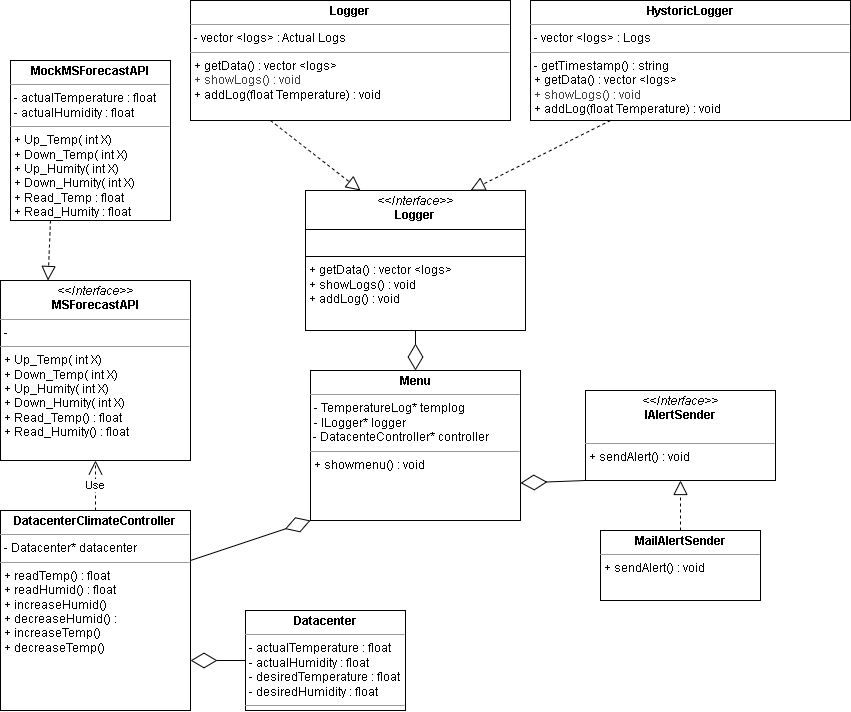

The diagram above was exported from draw.io. Its source (the exported page's mxGraphModel, read from the mxfile embedded in the PNG):
<mxGraphModel dx="1170" dy="938" grid="1" gridSize="10" guides="1" tooltips="1" connect="1" arrows="1" fold="1" page="1" pageScale="1" pageWidth="850" pageHeight="1100" background="#FFFFFF" math="0" shadow="0">
  <root>
    <mxCell id="0" />
    <mxCell id="1" parent="0" />
    <mxCell id="3" value="&lt;p style=&quot;margin:0px;margin-top:4px;text-align:center;&quot;&gt;&lt;b&gt;MockMSForecastAPI&lt;/b&gt;&lt;/p&gt;&lt;hr size=&quot;1&quot;&gt;&lt;p style=&quot;margin:0px;margin-left:4px;&quot;&gt;- actualTemperature : float&lt;/p&gt;&lt;p style=&quot;margin:0px;margin-left:4px;&quot;&gt;- actualHumidity : float&lt;/p&gt;&lt;hr size=&quot;1&quot;&gt;&lt;p style=&quot;margin:0px;margin-left:4px;&quot;&gt;+&amp;nbsp;&lt;span style=&quot;background-color: initial;&quot;&gt;Up_Temp( int X)&lt;/span&gt;&lt;/p&gt;&lt;p style=&quot;margin:0px;margin-left:4px;&quot;&gt;+ Down_Temp( int X)&lt;/p&gt;&lt;p style=&quot;margin:0px;margin-left:4px;&quot;&gt;+ Up_Humity( int X)&lt;/p&gt;&lt;p style=&quot;margin:0px;margin-left:4px;&quot;&gt;+ Down_Humity( int X)&lt;/p&gt;&lt;p style=&quot;margin:0px;margin-left:4px;&quot;&gt;+ Read_Temp : float&lt;/p&gt;&lt;p style=&quot;margin:0px;margin-left:4px;&quot;&gt;+ Read_Humity : float&lt;/p&gt;" style="verticalAlign=top;align=left;overflow=fill;fontSize=12;fontFamily=Helvetica;html=1;" parent="1" vertex="1">
      <mxGeometry x="20" y="80" width="160" height="160" as="geometry" />
    </mxCell>
    <mxCell id="4" value="&lt;p style=&quot;margin:0px;margin-top:4px;text-align:center;&quot;&gt;&lt;i&gt;&amp;lt;&amp;lt;Interface&amp;gt;&amp;gt;&lt;/i&gt;&lt;br&gt;&lt;b&gt;MSForecastAPI&lt;/b&gt;&lt;/p&gt;&lt;hr size=&quot;1&quot;&gt;&lt;p style=&quot;margin:0px;margin-left:4px;&quot;&gt;-&lt;/p&gt;&lt;hr size=&quot;1&quot;&gt;&lt;p style=&quot;margin: 0px 0px 0px 4px;&quot;&gt;+&amp;nbsp;&lt;span style=&quot;background-color: initial;&quot;&gt;Up_Temp( int X)&lt;/span&gt;&lt;/p&gt;&lt;p style=&quot;margin: 0px 0px 0px 4px;&quot;&gt;+ Down_Temp( int X)&lt;/p&gt;&lt;p style=&quot;margin: 0px 0px 0px 4px;&quot;&gt;+ Up_Humity( int X)&lt;/p&gt;&lt;p style=&quot;margin: 0px 0px 0px 4px;&quot;&gt;+ Down_Humity( int X)&lt;/p&gt;&lt;p style=&quot;margin: 0px 0px 0px 4px;&quot;&gt;+ Read_Temp() : float&lt;/p&gt;&lt;p style=&quot;margin: 0px 0px 0px 4px;&quot;&gt;+ Read_Humity() : float&lt;/p&gt;" style="verticalAlign=top;align=left;overflow=fill;fontSize=12;fontFamily=Helvetica;html=1;" parent="1" vertex="1">
      <mxGeometry x="10" y="300" width="190" height="180" as="geometry" />
    </mxCell>
    <mxCell id="5" value="" style="endArrow=block;dashed=1;endFill=0;endSize=12;html=1;exitX=0.25;exitY=1;exitDx=0;exitDy=0;entryX=0.25;entryY=0;entryDx=0;entryDy=0;" parent="1" source="3" target="4" edge="1">
      <mxGeometry width="160" relative="1" as="geometry">
        <mxPoint x="130" y="210" as="sourcePoint" />
        <mxPoint x="290" y="210" as="targetPoint" />
      </mxGeometry>
    </mxCell>
    <mxCell id="6" value="&lt;p style=&quot;margin:0px;margin-top:4px;text-align:center;&quot;&gt;&lt;b&gt;DatacenterClimateController&lt;/b&gt;&lt;/p&gt;&lt;hr size=&quot;1&quot;&gt;&lt;p style=&quot;margin:0px;margin-left:4px;&quot;&gt;- Datacenter* datacenter&lt;/p&gt;&lt;hr size=&quot;1&quot;&gt;&lt;p style=&quot;margin:0px;margin-left:4px;&quot;&gt;+ readTemp() : float&lt;/p&gt;&lt;p style=&quot;margin:0px;margin-left:4px;&quot;&gt;+ readHumid() : float&lt;/p&gt;&lt;p style=&quot;margin:0px;margin-left:4px;&quot;&gt;+ increaseHumid()&lt;/p&gt;&lt;p style=&quot;margin:0px;margin-left:4px;&quot;&gt;+ decreaseHumid() :&lt;/p&gt;&lt;p style=&quot;margin:0px;margin-left:4px;&quot;&gt;+ increaseTemp()&amp;nbsp;&lt;/p&gt;&lt;p style=&quot;margin:0px;margin-left:4px;&quot;&gt;+ decreaseTemp()&lt;/p&gt;" style="verticalAlign=top;align=left;overflow=fill;fontSize=12;fontFamily=Helvetica;html=1;" parent="1" vertex="1">
      <mxGeometry x="10" y="530" width="190" height="200" as="geometry" />
    </mxCell>
    <mxCell id="7" value="Use" style="endArrow=open;endSize=12;dashed=1;html=1;entryX=0.5;entryY=1;entryDx=0;entryDy=0;exitX=0.5;exitY=0;exitDx=0;exitDy=0;" parent="1" source="6" target="4" edge="1">
      <mxGeometry width="160" relative="1" as="geometry">
        <mxPoint x="250" y="280" as="sourcePoint" />
        <mxPoint x="410" y="280" as="targetPoint" />
      </mxGeometry>
    </mxCell>
    <mxCell id="8" value="&lt;p style=&quot;margin:0px;margin-top:4px;text-align:center;&quot;&gt;&lt;b&gt;Logger&lt;/b&gt;&lt;/p&gt;&lt;hr size=&quot;1&quot;&gt;&lt;p style=&quot;margin:0px;margin-left:4px;&quot;&gt;- vector &amp;lt;logs&amp;gt; : Actual Logs&lt;/p&gt;&lt;hr size=&quot;1&quot;&gt;&lt;p style=&quot;margin:0px;margin-left:4px;&quot;&gt;+ getData() : vector &amp;lt;logs&amp;gt;&lt;/p&gt;&lt;p style=&quot;margin:0px;margin-left:4px;&quot;&gt;&lt;span style=&quot;color: rgb(63, 63, 63);&quot;&gt;+ showLogs() : void&lt;/span&gt;&lt;/p&gt;&lt;p style=&quot;margin:0px;margin-left:4px;&quot;&gt;+ addLog(float Temperature) : void&lt;/p&gt;" style="verticalAlign=top;align=left;overflow=fill;fontSize=12;fontFamily=Helvetica;html=1;" parent="1" vertex="1">
      <mxGeometry x="200" y="20" width="320" height="120" as="geometry" />
    </mxCell>
    <mxCell id="13" value="&lt;p style=&quot;margin:0px;margin-top:4px;text-align:center;&quot;&gt;&lt;b&gt;MailAlertSender&lt;/b&gt;&lt;/p&gt;&lt;hr size=&quot;1&quot;&gt;&lt;p style=&quot;margin:0px;margin-left:4px;&quot;&gt;&lt;/p&gt;&lt;p style=&quot;margin:0px;margin-left:4px;&quot;&gt;+ sendAlert() : void&lt;/p&gt;" style="verticalAlign=top;align=left;overflow=fill;fontSize=12;fontFamily=Helvetica;html=1;" parent="1" vertex="1">
      <mxGeometry x="610" y="550" width="160" height="70" as="geometry" />
    </mxCell>
    <mxCell id="14" value="&lt;p style=&quot;margin:0px;margin-top:4px;text-align:center;&quot;&gt;&lt;i&gt;&amp;lt;&amp;lt;Interface&amp;gt;&amp;gt;&lt;/i&gt;&lt;br&gt;&lt;b&gt;IAlertSender&lt;/b&gt;&lt;/p&gt;&lt;p style=&quot;margin:0px;margin-left:4px;&quot;&gt;&lt;br&gt;&lt;/p&gt;&lt;hr size=&quot;1&quot;&gt;&lt;p style=&quot;margin:0px;margin-left:4px;&quot;&gt;+ sendAlert() : void&lt;br&gt;&lt;br&gt;&lt;/p&gt;" style="verticalAlign=top;align=left;overflow=fill;fontSize=12;fontFamily=Helvetica;html=1;" parent="1" vertex="1">
      <mxGeometry x="595" y="410" width="190" height="90" as="geometry" />
    </mxCell>
    <mxCell id="15" value="" style="endArrow=block;dashed=1;endFill=0;endSize=12;html=1;entryX=0.5;entryY=1;entryDx=0;entryDy=0;exitX=0.5;exitY=0;exitDx=0;exitDy=0;" parent="1" source="13" target="14" edge="1">
      <mxGeometry width="160" relative="1" as="geometry">
        <mxPoint x="640" y="420" as="sourcePoint" />
        <mxPoint x="800" y="420" as="targetPoint" />
      </mxGeometry>
    </mxCell>
    <mxCell id="27" value="&lt;p style=&quot;margin:0px;margin-top:4px;text-align:center;&quot;&gt;&lt;b&gt;Datacenter&lt;/b&gt;&lt;/p&gt;&lt;hr size=&quot;1&quot;&gt;&lt;p style=&quot;margin:0px;margin-left:4px;&quot;&gt;- actualTemperature : float&lt;/p&gt;&lt;p style=&quot;margin:0px;margin-left:4px;&quot;&gt;- actualHumidity : float&lt;/p&gt;&lt;p style=&quot;margin:0px;margin-left:4px;&quot;&gt;- desiredTemperature : float&lt;/p&gt;&lt;p style=&quot;margin:0px;margin-left:4px;&quot;&gt;- desiredHumidity : float&lt;/p&gt;&lt;hr size=&quot;1&quot;&gt;&lt;p style=&quot;margin:0px;margin-left:4px;&quot;&gt;&lt;br&gt;&lt;/p&gt;" style="verticalAlign=top;align=left;overflow=fill;fontSize=12;fontFamily=Helvetica;html=1;" parent="1" vertex="1">
      <mxGeometry x="255" y="630" width="160" height="100" as="geometry" />
    </mxCell>
    <mxCell id="28" value="" style="endArrow=diamondThin;endFill=0;endSize=24;html=1;entryX=1;entryY=0.75;entryDx=0;entryDy=0;exitX=0;exitY=0.5;exitDx=0;exitDy=0;" parent="1" source="27" target="6" edge="1">
      <mxGeometry width="160" relative="1" as="geometry">
        <mxPoint x="340" y="610" as="sourcePoint" />
        <mxPoint x="500" y="610" as="targetPoint" />
      </mxGeometry>
    </mxCell>
    <mxCell id="54" value="&lt;p style=&quot;margin:0px;margin-top:4px;text-align:center;&quot;&gt;&lt;b&gt;Menu&lt;/b&gt;&lt;/p&gt;&lt;hr size=&quot;1&quot;&gt;&lt;p style=&quot;margin: 0px 0px 0px 4px;&quot;&gt;- TemperatureLog* templog&lt;/p&gt;&lt;p style=&quot;margin: 0px 0px 0px 4px;&quot;&gt;- ILogger* logger&lt;/p&gt;&lt;div&gt;&amp;nbsp;- DatacenteController* controller&lt;/div&gt;&lt;hr size=&quot;1&quot;&gt;&lt;p style=&quot;margin:0px;margin-left:4px;&quot;&gt;+ showmenu() : void&lt;/p&gt;" style="verticalAlign=top;align=left;overflow=fill;fontSize=12;fontFamily=Helvetica;html=1;" parent="1" vertex="1">
      <mxGeometry x="320" y="390" width="210" height="150" as="geometry" />
    </mxCell>
    <mxCell id="55" value="" style="endArrow=diamondThin;endFill=0;endSize=24;html=1;exitX=1;exitY=0.25;exitDx=0;exitDy=0;entryX=0;entryY=1;entryDx=0;entryDy=0;" parent="1" source="6" target="54" edge="1">
      <mxGeometry width="160" relative="1" as="geometry">
        <mxPoint x="210" y="560" as="sourcePoint" />
        <mxPoint x="370" y="560" as="targetPoint" />
      </mxGeometry>
    </mxCell>
    <mxCell id="57" value="" style="endArrow=diamondThin;endFill=0;endSize=24;html=1;exitX=0.5;exitY=1;exitDx=0;exitDy=0;entryX=0.5;entryY=0;entryDx=0;entryDy=0;" parent="1" source="59" target="54" edge="1">
      <mxGeometry width="160" relative="1" as="geometry">
        <mxPoint x="500" y="380" as="sourcePoint" />
        <mxPoint x="660" y="380" as="targetPoint" />
      </mxGeometry>
    </mxCell>
    <mxCell id="58" value="" style="endArrow=diamondThin;endFill=0;endSize=24;html=1;entryX=1;entryY=0.75;entryDx=0;entryDy=0;exitX=0;exitY=1;exitDx=0;exitDy=0;" parent="1" source="14" target="54" edge="1">
      <mxGeometry width="160" relative="1" as="geometry">
        <mxPoint x="560" y="530" as="sourcePoint" />
        <mxPoint x="720" y="530" as="targetPoint" />
      </mxGeometry>
    </mxCell>
    <mxCell id="59" value="&lt;p style=&quot;margin:0px;margin-top:4px;text-align:center;&quot;&gt;&lt;i&gt;&amp;lt;&amp;lt;Interface&amp;gt;&amp;gt;&lt;/i&gt;&lt;br&gt;&lt;b&gt;Logger&lt;/b&gt;&lt;/p&gt;&lt;hr size=&quot;1&quot; style=&quot;border-style:solid;&quot;&gt;&lt;p style=&quot;margin:0px;margin-left:4px;&quot;&gt;&lt;br&gt;&lt;/p&gt;&lt;hr size=&quot;1&quot; style=&quot;border-style:solid;&quot;&gt;&lt;p style=&quot;text-wrap-mode: nowrap; margin: 0px 0px 0px 4px;&quot;&gt;+ getData() : vector &amp;lt;logs&amp;gt;&lt;/p&gt;&lt;p style=&quot;text-wrap-mode: nowrap; margin: 0px 0px 0px 4px;&quot;&gt;+ showLogs() : void&lt;/p&gt;&lt;p style=&quot;text-wrap-mode: nowrap; margin: 0px 0px 0px 4px;&quot;&gt;+ addLog() : void&lt;/p&gt;" style="verticalAlign=top;align=left;overflow=fill;html=1;whiteSpace=wrap;" parent="1" vertex="1">
      <mxGeometry x="315" y="210" width="220" height="140" as="geometry" />
    </mxCell>
    <mxCell id="60" value="&lt;span style=&quot;font-family: monospace; font-size: 0px; text-align: start; background-color: rgb(251, 251, 251);&quot;&gt;%3CmxGraphModel%3E%3Croot%3E%3CmxCell%20id%3D%220%22%2F%3E%3CmxCell%20id%3D%221%22%20parent%3D%220%22%2F%3E%3CmxCell%20id%3D%222%22%20value%3D%22%22%20style%3D%22endArrow%3Dblock%3Bdashed%3D1%3BendFill%3D0%3BendSize%3D12%3Bhtml%3D1%3BexitX%3D0.25%3BexitY%3D1%3BexitDx%3D0%3BexitDy%3D0%3BentryX%3D0.25%3BentryY%3D0%3BentryDx%3D0%3BentryDy%3D0%3B%22%20edge%3D%221%22%20parent%3D%221%22%3E%3CmxGeometry%20width%3D%22160%22%20relative%3D%221%22%20as%3D%22geometry%22%3E%3CmxPoint%20x%3D%22280%22%20y%3D%22130%22%20as%3D%22sourcePoint%22%2F%3E%3CmxPoint%20x%3D%22370%22%20y%3D%22210%22%20as%3D%22targetPoint%22%2F%3E%3C%2FmxGeometry%3E%3C%2FmxCell%3E%3C%2Froot%3E%3C%2FmxGraphModel%3E&lt;/span&gt;" style="endArrow=block;dashed=1;endFill=0;endSize=12;html=1;exitX=0.25;exitY=1;exitDx=0;exitDy=0;entryX=0.25;entryY=0;entryDx=0;entryDy=0;" parent="1" source="8" target="59" edge="1">
      <mxGeometry width="160" relative="1" as="geometry">
        <mxPoint x="340" y="160" as="sourcePoint" />
        <mxPoint x="500" y="160" as="targetPoint" />
      </mxGeometry>
    </mxCell>
    <mxCell id="61" value="&lt;p style=&quot;margin:0px;margin-top:4px;text-align:center;&quot;&gt;&lt;b&gt;HystoricLogger&lt;/b&gt;&lt;/p&gt;&lt;hr size=&quot;1&quot;&gt;&lt;p style=&quot;margin:0px;margin-left:4px;&quot;&gt;- vector &amp;lt;logs&amp;gt; : Logs&lt;/p&gt;&lt;hr size=&quot;1&quot;&gt;&lt;p style=&quot;margin:0px;margin-left:4px;&quot;&gt;- getTimestamp() : string&lt;/p&gt;&lt;p style=&quot;margin:0px;margin-left:4px;&quot;&gt;+ getData() : vector &amp;lt;logs&amp;gt;&lt;/p&gt;&lt;p style=&quot;margin:0px;margin-left:4px;&quot;&gt;&lt;span style=&quot;color: rgb(63, 63, 63);&quot;&gt;+ showLogs() : void&lt;/span&gt;&lt;/p&gt;&lt;p style=&quot;margin:0px;margin-left:4px;&quot;&gt;+ addLog(float Temperature) : void&lt;/p&gt;" style="verticalAlign=top;align=left;overflow=fill;fontSize=12;fontFamily=Helvetica;html=1;" parent="1" vertex="1">
      <mxGeometry x="540" y="20" width="320" height="120" as="geometry" />
    </mxCell>
    <mxCell id="62" value="" style="endArrow=block;dashed=1;endFill=0;endSize=12;html=1;exitX=0.25;exitY=1;exitDx=0;exitDy=0;entryX=0.75;entryY=0;entryDx=0;entryDy=0;" parent="1" source="61" target="59" edge="1">
      <mxGeometry width="160" relative="1" as="geometry">
        <mxPoint x="490" y="140" as="sourcePoint" />
        <mxPoint x="580" y="220" as="targetPoint" />
      </mxGeometry>
    </mxCell>
  </root>
</mxGraphModel>